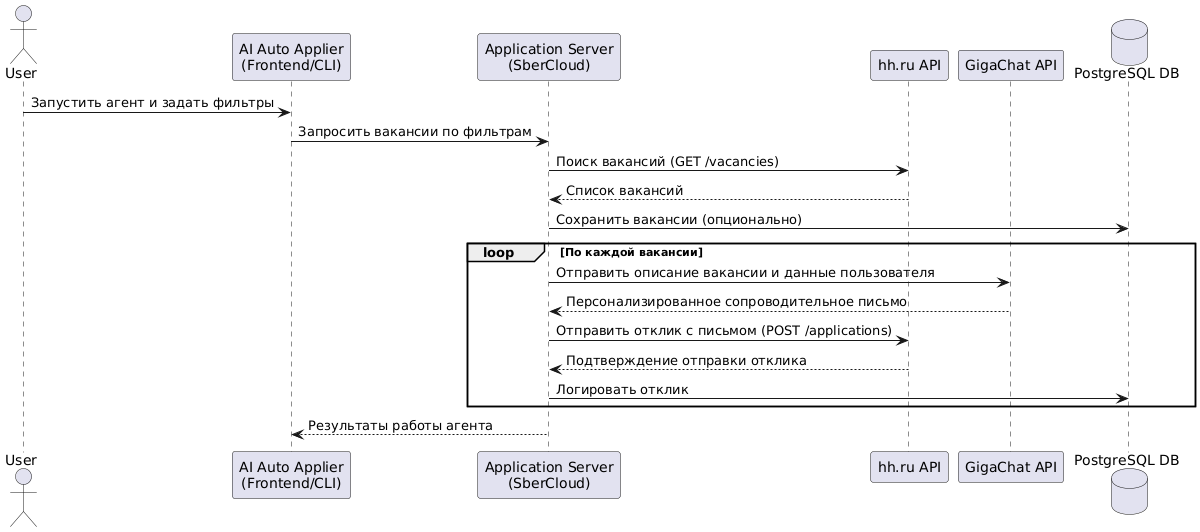

The diagram above was rendered by PlantUML. Its source (embedded in the PNG):
@startuml
actor User
participant "AI Auto Applier\n(Frontend/CLI)" as Client
participant "Application Server\n(SberCloud)" as Server
participant "hh.ru API" as HHAPI
participant "GigaChat API" as GigaChat
database "PostgreSQL DB" as DB

User -> Client: Запустить агент и задать фильтры
Client -> Server: Запросить вакансии по фильтрам
Server -> HHAPI: Поиск вакансий (GET /vacancies)
HHAPI --> Server: Список вакансий
Server -> DB: Сохранить вакансии (опционально)
loop По каждой вакансии
    Server -> GigaChat: Отправить описание вакансии и данные пользователя
    GigaChat --> Server: Персонализированное сопроводительное письмо
    Server -> HHAPI: Отправить отклик с письмом (POST /applications)
    HHAPI --> Server: Подтверждение отправки отклика
    Server -> DB: Логировать отклик
end
Server --> Client: Результаты работы агента
@enduml